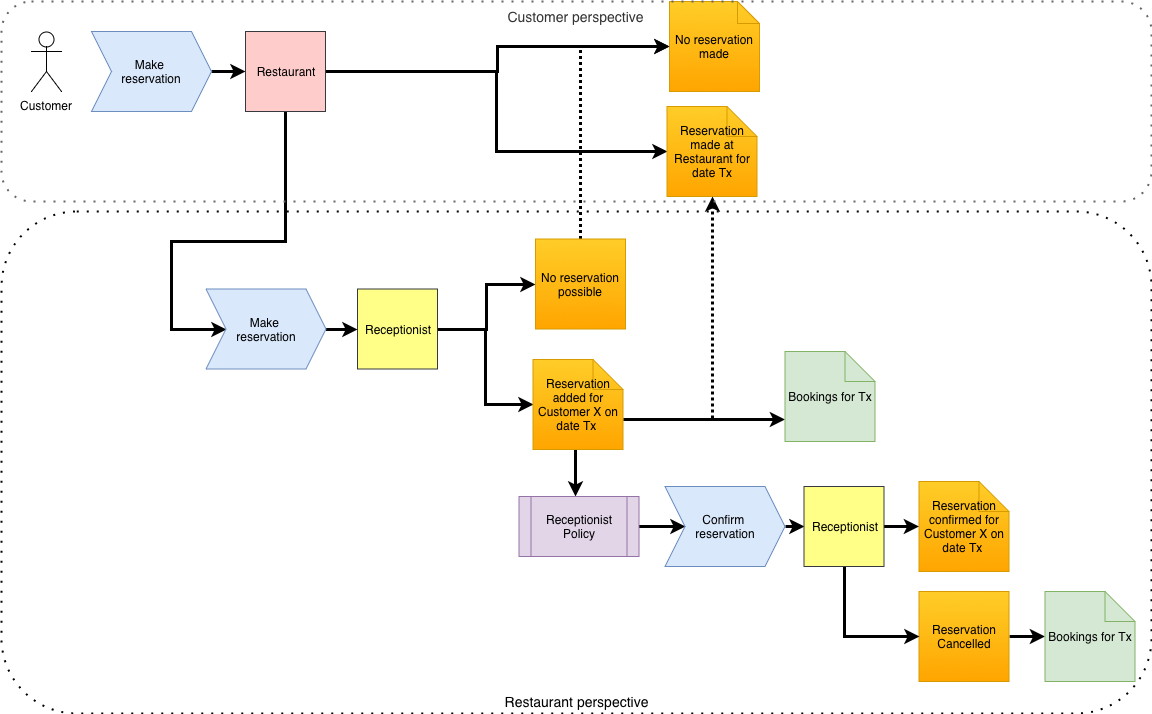

The diagram above was exported from draw.io. Its source (the exported page's mxGraphModel, read from the mxfile embedded in the PNG):
<mxGraphModel dx="2038" dy="1267" grid="1" gridSize="10" guides="1" tooltips="1" connect="1" arrows="1" fold="1" page="1" pageScale="1" pageWidth="1169" pageHeight="827" math="0" shadow="0">
  <root>
    <mxCell id="0" />
    <mxCell id="1" parent="0" />
    <mxCell id="2" value="Restaurant perspective" style="rounded=1;whiteSpace=wrap;html=1;dashed=1;dashPattern=1 4;strokeWidth=2;fillColor=none;fontStyle=0;verticalAlign=bottom;fontSize=14;" vertex="1" parent="1">
      <mxGeometry x="10" y="220" width="1150" height="502" as="geometry" />
    </mxCell>
    <mxCell id="3" value="&lt;span&gt;Customer&lt;/span&gt;" style="shape=umlActor;verticalLabelPosition=bottom;labelBackgroundColor=#ffffff;verticalAlign=top;html=1;outlineConnect=0;fontStyle=0" vertex="1" parent="1">
      <mxGeometry x="40" y="40" width="30" height="60" as="geometry" />
    </mxCell>
    <mxCell id="4" style="edgeStyle=orthogonalEdgeStyle;rounded=0;orthogonalLoop=1;jettySize=auto;html=1;entryX=0;entryY=0.5;entryDx=0;entryDy=0;entryPerimeter=0;strokeWidth=3;fontStyle=0" edge="1" source="6" target="22" parent="1">
      <mxGeometry relative="1" as="geometry" />
    </mxCell>
    <mxCell id="5" style="edgeStyle=orthogonalEdgeStyle;rounded=0;orthogonalLoop=1;jettySize=auto;html=1;exitX=1;exitY=0.5;exitDx=0;exitDy=0;strokeWidth=3;fontStyle=0" edge="1" source="6" target="24" parent="1">
      <mxGeometry relative="1" as="geometry" />
    </mxCell>
    <mxCell id="6" value="&lt;span&gt;Receptionist&lt;/span&gt;" style="whiteSpace=wrap;html=1;aspect=fixed;fillColor=#ffff88;strokeColor=#36393d;fontStyle=0" vertex="1" parent="1">
      <mxGeometry x="366" y="297.5" width="80" height="80" as="geometry" />
    </mxCell>
    <mxCell id="7" style="edgeStyle=orthogonalEdgeStyle;rounded=0;orthogonalLoop=1;jettySize=auto;html=1;entryX=0;entryY=0.5;entryDx=0;entryDy=0;strokeWidth=3;fontStyle=0" edge="1" source="10" target="18" parent="1">
      <mxGeometry relative="1" as="geometry">
        <Array as="points">
          <mxPoint x="294" y="250" />
          <mxPoint x="180" y="250" />
          <mxPoint x="180" y="338" />
        </Array>
      </mxGeometry>
    </mxCell>
    <mxCell id="8" style="edgeStyle=orthogonalEdgeStyle;rounded=0;orthogonalLoop=1;jettySize=auto;html=1;entryX=0;entryY=0.5;entryDx=0;entryDy=0;entryPerimeter=0;strokeWidth=3;fontStyle=0" edge="1" source="10" target="12" parent="1">
      <mxGeometry relative="1" as="geometry" />
    </mxCell>
    <mxCell id="9" style="edgeStyle=orthogonalEdgeStyle;rounded=0;orthogonalLoop=1;jettySize=auto;html=1;entryX=0;entryY=0.5;entryDx=0;entryDy=0;entryPerimeter=0;strokeWidth=3;fontStyle=0" edge="1" source="10" target="11" parent="1">
      <mxGeometry relative="1" as="geometry" />
    </mxCell>
    <mxCell id="10" value="&lt;span&gt;Restaurant&lt;/span&gt;&lt;br&gt;" style="whiteSpace=wrap;html=1;aspect=fixed;fillColor=#ffcccc;strokeColor=#36393d;fontStyle=0" vertex="1" parent="1">
      <mxGeometry x="254" y="40" width="80" height="80" as="geometry" />
    </mxCell>
    <mxCell id="11" value="&lt;span&gt;Reservation made at Restaurant for date Tx&lt;/span&gt;&lt;br&gt;" style="shape=note;whiteSpace=wrap;html=1;backgroundOutline=1;fillColor=#ffcd28;strokeColor=#d79b00;gradientColor=#ffa500;fontStyle=0" vertex="1" parent="1">
      <mxGeometry x="675.5" y="115" width="90" height="90" as="geometry" />
    </mxCell>
    <mxCell id="12" value="&lt;span&gt;No reservation made&lt;/span&gt;&lt;br&gt;" style="shape=note;whiteSpace=wrap;html=1;backgroundOutline=1;fillColor=#ffcd28;strokeColor=#d79b00;gradientColor=#ffa500;size=22;fontStyle=0" vertex="1" parent="1">
      <mxGeometry x="678" y="10" width="90" height="90" as="geometry" />
    </mxCell>
    <mxCell id="13" style="edgeStyle=orthogonalEdgeStyle;rounded=0;orthogonalLoop=1;jettySize=auto;html=1;exitX=0;exitY=0;exitDx=90;exitDy=45;exitPerimeter=0;strokeWidth=3;fontStyle=0" edge="1" source="14" target="34" parent="1">
      <mxGeometry relative="1" as="geometry" />
    </mxCell>
    <mxCell id="14" value="&lt;span&gt;Reservation Cancelled&lt;/span&gt;&lt;br&gt;" style="shape=note;whiteSpace=wrap;html=1;backgroundOutline=1;fillColor=#ffcd28;strokeColor=#d79b00;gradientColor=#ffa500;size=0;fontStyle=0" vertex="1" parent="1">
      <mxGeometry x="927.5" y="600" width="90" height="90" as="geometry" />
    </mxCell>
    <mxCell id="15" style="edgeStyle=orthogonalEdgeStyle;rounded=0;orthogonalLoop=1;jettySize=auto;html=1;exitX=1;exitY=0.5;exitDx=0;exitDy=0;entryX=0;entryY=0.5;entryDx=0;entryDy=0;strokeWidth=3;fontStyle=0" edge="1" source="16" target="10" parent="1">
      <mxGeometry relative="1" as="geometry" />
    </mxCell>
    <mxCell id="16" value="&lt;span&gt;Make &lt;br&gt;reservation&lt;/span&gt;" style="shape=step;perimeter=stepPerimeter;whiteSpace=wrap;html=1;fixedSize=1;fillColor=#dae8fc;strokeColor=#6c8ebf;fontStyle=0" vertex="1" parent="1">
      <mxGeometry x="100" y="40" width="120" height="80" as="geometry" />
    </mxCell>
    <mxCell id="17" value="" style="edgeStyle=orthogonalEdgeStyle;rounded=0;orthogonalLoop=1;jettySize=auto;html=1;strokeWidth=3;fontStyle=0" edge="1" source="18" target="6" parent="1">
      <mxGeometry relative="1" as="geometry" />
    </mxCell>
    <mxCell id="18" value="&lt;span&gt;Make &lt;br&gt;reservation&lt;/span&gt;" style="shape=step;perimeter=stepPerimeter;whiteSpace=wrap;html=1;fixedSize=1;fillColor=#dae8fc;strokeColor=#6c8ebf;fontStyle=0" vertex="1" parent="1">
      <mxGeometry x="214.5" y="297.5" width="120" height="80" as="geometry" />
    </mxCell>
    <mxCell id="19" style="edgeStyle=orthogonalEdgeStyle;rounded=0;orthogonalLoop=1;jettySize=auto;html=1;entryX=0.5;entryY=1;entryDx=0;entryDy=0;entryPerimeter=0;exitX=0;exitY=0;exitDx=90;exitDy=60;exitPerimeter=0;strokeWidth=3;dashed=1;dashPattern=1 1;fontStyle=0" edge="1" source="22" target="11" parent="1">
      <mxGeometry relative="1" as="geometry" />
    </mxCell>
    <mxCell id="20" style="edgeStyle=orthogonalEdgeStyle;rounded=0;orthogonalLoop=1;jettySize=auto;html=1;strokeWidth=3;fontStyle=0" edge="1" source="22" target="27" parent="1">
      <mxGeometry relative="1" as="geometry">
        <Array as="points">
          <mxPoint x="584" y="490" />
          <mxPoint x="584" y="490" />
        </Array>
      </mxGeometry>
    </mxCell>
    <mxCell id="21" style="edgeStyle=orthogonalEdgeStyle;rounded=0;orthogonalLoop=1;jettySize=auto;html=1;strokeWidth=3;exitX=0;exitY=0;exitDx=90;exitDy=60;exitPerimeter=0;fontStyle=0" edge="1" source="22" target="33" parent="1">
      <mxGeometry relative="1" as="geometry">
        <Array as="points">
          <mxPoint x="770" y="428" />
          <mxPoint x="770" y="428" />
        </Array>
      </mxGeometry>
    </mxCell>
    <mxCell id="22" value="&lt;span&gt;Reservation added for Customer X on date Tx&amp;nbsp;&lt;/span&gt;&lt;br&gt;" style="shape=note;whiteSpace=wrap;html=1;backgroundOutline=1;fillColor=#ffcd28;strokeColor=#d79b00;gradientColor=#ffa500;fontStyle=0" vertex="1" parent="1">
      <mxGeometry x="541.5" y="368" width="90" height="90" as="geometry" />
    </mxCell>
    <mxCell id="23" style="edgeStyle=orthogonalEdgeStyle;rounded=0;orthogonalLoop=1;jettySize=auto;html=1;entryX=0;entryY=0.5;entryDx=0;entryDy=0;entryPerimeter=0;strokeWidth=3;dashed=1;dashPattern=1 1;fontStyle=0" edge="1" source="24" target="12" parent="1">
      <mxGeometry relative="1" as="geometry">
        <Array as="points">
          <mxPoint x="589" y="55" />
        </Array>
      </mxGeometry>
    </mxCell>
    <mxCell id="24" value="&lt;span&gt;No reservation possible&lt;/span&gt;&lt;br&gt;" style="shape=note;whiteSpace=wrap;html=1;backgroundOutline=1;fillColor=#ffcd28;strokeColor=#d79b00;gradientColor=#ffa500;size=0;fontStyle=0" vertex="1" parent="1">
      <mxGeometry x="544" y="247.5" width="90" height="90" as="geometry" />
    </mxCell>
    <mxCell id="25" value="&lt;span&gt;Reservation confirmed for Customer X on date Tx&amp;nbsp;&lt;/span&gt;&lt;br&gt;" style="shape=note;whiteSpace=wrap;html=1;backgroundOutline=1;fillColor=#ffcd28;strokeColor=#d79b00;gradientColor=#ffa500;fontStyle=0" vertex="1" parent="1">
      <mxGeometry x="927.5" y="490" width="90" height="90" as="geometry" />
    </mxCell>
    <mxCell id="26" style="edgeStyle=orthogonalEdgeStyle;rounded=0;orthogonalLoop=1;jettySize=auto;html=1;entryX=0;entryY=0.5;entryDx=0;entryDy=0;strokeWidth=3;fontStyle=0" edge="1" source="27" target="29" parent="1">
      <mxGeometry relative="1" as="geometry" />
    </mxCell>
    <mxCell id="27" value="&lt;span&gt;Receptionist Policy&lt;/span&gt;" style="shape=process;whiteSpace=wrap;html=1;backgroundOutline=1;fillColor=#e1d5e7;strokeColor=#9673a6;fontStyle=0" vertex="1" parent="1">
      <mxGeometry x="527.5" y="505" width="120" height="60" as="geometry" />
    </mxCell>
    <mxCell id="28" style="edgeStyle=orthogonalEdgeStyle;rounded=0;orthogonalLoop=1;jettySize=auto;html=1;exitX=1;exitY=0.5;exitDx=0;exitDy=0;entryX=0;entryY=0.5;entryDx=0;entryDy=0;strokeWidth=3;fontStyle=0" edge="1" source="29" target="32" parent="1">
      <mxGeometry relative="1" as="geometry" />
    </mxCell>
    <mxCell id="29" value="&lt;span&gt;Confirm &lt;br&gt;reservation&lt;/span&gt;" style="shape=step;perimeter=stepPerimeter;whiteSpace=wrap;html=1;fixedSize=1;fillColor=#dae8fc;strokeColor=#6c8ebf;fontStyle=0" vertex="1" parent="1">
      <mxGeometry x="673.5" y="495" width="120" height="80" as="geometry" />
    </mxCell>
    <mxCell id="30" value="" style="edgeStyle=orthogonalEdgeStyle;rounded=0;orthogonalLoop=1;jettySize=auto;html=1;strokeWidth=3;fontStyle=0" edge="1" source="32" target="25" parent="1">
      <mxGeometry relative="1" as="geometry" />
    </mxCell>
    <mxCell id="31" style="edgeStyle=orthogonalEdgeStyle;rounded=0;orthogonalLoop=1;jettySize=auto;html=1;entryX=0;entryY=0.5;entryDx=0;entryDy=0;entryPerimeter=0;strokeWidth=3;fontStyle=0" edge="1" source="32" target="14" parent="1">
      <mxGeometry relative="1" as="geometry">
        <Array as="points">
          <mxPoint x="853" y="645" />
        </Array>
      </mxGeometry>
    </mxCell>
    <mxCell id="32" value="&lt;span&gt;Receptionist&lt;/span&gt;" style="whiteSpace=wrap;html=1;aspect=fixed;fillColor=#ffff88;strokeColor=#36393d;fontStyle=0" vertex="1" parent="1">
      <mxGeometry x="812.5" y="495" width="80" height="80" as="geometry" />
    </mxCell>
    <mxCell id="33" value="&lt;span&gt;Bookings for Tx&lt;/span&gt;" style="shape=note;whiteSpace=wrap;html=1;backgroundOutline=1;fillColor=#d5e8d4;strokeColor=#82b366;fontStyle=0" vertex="1" parent="1">
      <mxGeometry x="793.5" y="360" width="90" height="90" as="geometry" />
    </mxCell>
    <mxCell id="34" value="&lt;span&gt;Bookings for Tx&lt;/span&gt;" style="shape=note;whiteSpace=wrap;html=1;backgroundOutline=1;fillColor=#d5e8d4;strokeColor=#82b366;fontStyle=0" vertex="1" parent="1">
      <mxGeometry x="1053.5" y="600" width="90" height="90" as="geometry" />
    </mxCell>
    <mxCell id="35" value="&lt;font style=&quot;font-size: 14px&quot;&gt;Customer perspective&lt;/font&gt;" style="rounded=1;whiteSpace=wrap;html=1;fillColor=none;strokeColor=#666666;fontColor=#333333;dashed=1;dashPattern=1 4;strokeWidth=2;verticalAlign=top;fontStyle=0" vertex="1" parent="1">
      <mxGeometry x="10" y="10" width="1150" height="200" as="geometry" />
    </mxCell>
  </root>
</mxGraphModel>